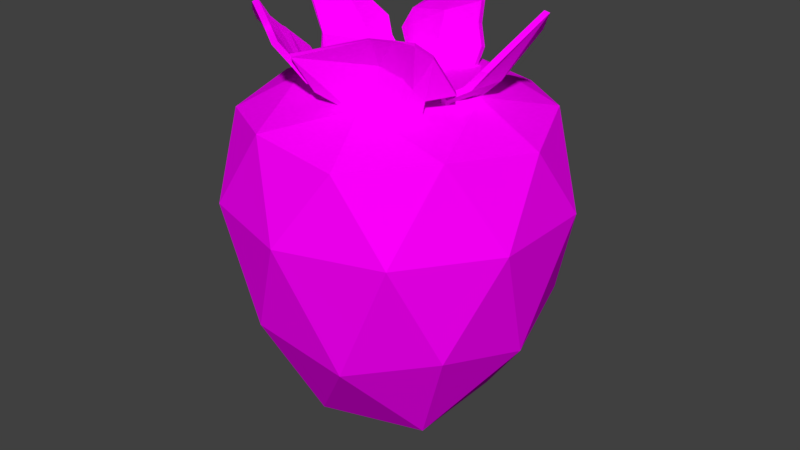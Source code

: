 # Source: strawberry.blend  (saved by Blender 2.77.0; exported with 4.5.12 LTS)
import bpy
from mathutils import Matrix  # noqa: F401  (used for matrix-valued properties, if any)

bpy.ops.wm.read_factory_settings(use_empty=True)
scene = bpy.context.scene
scene.name = 'Scene'

# ---- collections
col_collection_1 = bpy.data.collections.new('Collection 1'); scene.collection.children.link(col_collection_1)

# ---- images (referenced by path relative to the original .blend; pixels are not part of the script)
import os
ASSET_DIR = os.environ.get("B2B_ASSET_DIR", "")  # directory of the original .blend (textures are referenced by path, not embedded)
HERE = os.path.dirname(os.path.abspath(__file__))  # packed textures are extracted next to this script under _unpacked/

def load_image(name, relpath, width, height, colorspace="sRGB"):
    """Load a texture the original file referenced (path relative to the .blend, or extracted next to this script)."""
    p = next((c for c in (os.path.join(HERE, relpath), os.path.join(ASSET_DIR, relpath)) if relpath and os.path.exists(c)), "")
    if p:
        img = bpy.data.images.load(p, check_existing=True)
        img.name = name
    else:  # same state as the original file: an image datablock whose file is absent (Cycles renders it pink)
        img = bpy.data.images.new(name, width, height)
        img.source = "FILE"
        img.filepath = "//" + (relpath or name)
    img.colorspace_settings.name = colorspace
    return img
img_colorpalette_jpg_001 = load_image('colorPalette.jpg.001', 'colorPalette.jpg', 1024, 1024, 'sRGB')

# ---- materials (node trees are filled in below, after node groups)
mat_material = bpy.data.materials.new('Material')
mat_material.alpha_threshold = 0.0
mat_material.roughness = 0.5
mat_material.line_color = (0.0, 0.0, 0.0, 1.0)

# ---- material node trees
mat_material.use_nodes = True; mat_material.node_tree.nodes.clear()
_N = mat_material.node_tree.nodes; _L = mat_material.node_tree.links
n0 = _N.new('ShaderNodeOutputMaterial'); n0.name = 'Material Output'; n0.location = (300, 300)
n1 = _N.new('ShaderNodeBsdfDiffuse'); n1.name = 'Diffuse BSDF'; n1.location = (10, 300)
n2 = _N.new('ShaderNodeTexCoord'); n2.name = 'Texture Coordinate'; n2.location = (-183, 230)
n3 = _N.new('ShaderNodeTexImage'); n3.name = 'Image Texture'; n3.location = (228, 132)
n3.width = 140
n3.image = img_colorpalette_jpg_001
_L.new(n1.outputs[0], n0.inputs[0])
_L.new(n2.outputs[2], n3.inputs[0])
_L.new(n3.outputs[0], n1.inputs[0])
n0.is_active_output = True

# ---- world
world_world = bpy.data.worlds.new('World'); scene.world = world_world
world_world.color = (0.05088, 0.05088, 0.05088)
world_world.use_sun_shadow = False
world_world.sun_shadow_jitter_overblur = 0.0
world_world.cycles.sampling_method = 'MANUAL'

# ---- meshes
me_cube = bpy.data.meshes.new('Cube')
me_cube.from_pydata([(0.0, 0.0, -2.797), (1.035, -0.7522, -1.371), (-0.3954, -1.217, -1.371), (-1.28, 0.0, -1.371), (-0.3954, 1.217, -1.371), (1.035, 0.7522, -1.371), (0.3954, -1.217, 0.1436), (-1.035, -0.7522, 0.1436), (-1.035, 0.7522, 0.1436), (0.3954, 1.217, 0.1436), (1.28, 0.0, 0.1436), (0.0, 0.0, 0.3175), (-0.2324, -0.7154, -2.357), (0.6085, -0.4421, -2.357), (0.3761, -1.157, -1.547), (1.217, 0.0, -1.547), (0.6085, 0.4421, -2.357), (-0.7522, 0.0, -2.357), (-0.9846, -0.7154, -1.547), (-0.2324, 0.7154, -2.357), (-0.9846, 0.7154, -1.547), (0.3761, 1.157, -1.547), (1.361, -0.4421, -0.4825), (1.361, 0.4421, -0.4825), (0.0, -1.431, -0.4825), (0.841, -1.158, -0.4825), (-1.361, -0.4421, -0.4825), (-0.841, -1.158, -0.4825), (-0.841, 1.158, -0.4825), (-1.361, 0.4421, -0.4825), (0.841, 1.158, -0.4825), (0.0, 1.431, -0.4825), (0.9846, -0.7154, 0.2134), (-0.3761, -1.157, 0.2134), (-1.217, 0.0, 0.2134), (-0.3761, 1.157, 0.2134), (0.9846, 0.7154, 0.2134), (0.2324, -0.7154, 0.4316), (0.7522, 0.0, 0.4316), (-0.6085, -0.4421, 0.4316), (-0.6085, 0.4421, 0.4316), (0.2324, 0.7154, 0.4316), (-0.2096, 0.4591, 0.06799), (-0.2096, 0.4119, 0.08175), (-0.3079, 0.9195, 0.8352), (-0.3104, 0.8732, 0.8487), (0.1032, 0.4608, 0.05939), (0.1032, 0.4144, 0.07289), (0.2637, 0.705, 0.8977), (0.2637, 0.6587, 0.9112), (-0.3147, 0.4809, 0.4006), (-0.4479, 0.5589, 0.5863), (-0.3882, 0.6263, 0.7436), (-0.3797, 0.6754, 0.7293), (-0.4567, 0.6061, 0.5726), (-0.3179, 0.5303, 0.3864), (0.2773, 0.6111, 0.7481), (0.3457, 0.5636, 0.5849), (0.3115, 0.5161, 0.4218), (0.3115, 0.5624, 0.4083), (0.3457, 0.6099, 0.5714), (0.2773, 0.6575, 0.7346), (0.08751, 0.9275, 1.035), (0.08751, 0.9738, 1.022), (-0.01677, 0.4469, 0.2017), (-0.01677, 0.4944, 0.1878), (-0.01677, 0.4793, 0.4322), (-0.01677, 0.5033, 0.6025), (-0.01677, 0.5665, 0.8053), (-0.01677, 0.5306, 0.4169), (-0.01677, 0.5551, 0.5874), (-0.01677, 0.6192, 0.79), (0.4748, 0.2865, 0.2426), (0.4273, 0.2847, 0.2564), (0.9599, 0.4588, 0.868), (0.9217, 0.4533, 0.8634), (0.4839, -0.02353, 0.08101), (0.4376, -0.02544, 0.0945), (0.8852, -0.09396, 0.6708), (0.8335, -0.1218, 0.678), (0.5225, 0.3789, 0.3991), (0.5853, 0.5195, 0.4971), (0.7057, 0.44, 0.6222), (0.7546, 0.434, 0.6135), (0.6274, 0.5323, 0.4834), (0.5705, 0.3847, 0.3827), (0.7414, -0.1841, 0.5606), (0.611, -0.268, 0.477), (0.5485, -0.2297, 0.3327), (0.5945, -0.2276, 0.3184), (0.6563, -0.2646, 0.4593), (0.7938, -0.1669, 0.5347), (1.07, 0.2825, 1.069), (1.117, 0.2845, 1.058), (0.4829, 0.08779, 0.2799), (0.5303, 0.08982, 0.2646), (0.5643, 0.06724, 0.3597), (0.6491, 0.04259, 0.4179), (0.8044, 0.06899, 0.5459), (0.6152, 0.0695, 0.3391), (0.7045, 0.04956, 0.3955), (0.8599, 0.09913, 0.5506), (0.5452, -0.4426, 0.3086), (0.5789, -0.4767, 0.2962), (-0.1666, -0.7813, 0.495), (-0.1316, -0.7946, 0.4846), (0.7392, -0.276, 0.5472), (0.7721, -0.3093, 0.5353), (0.2171, -0.6069, 0.9102), (0.2683, -0.6354, 0.9178), (0.4044, -0.5647, 0.284), (0.2529, -0.6309, 0.2069), (0.1425, -0.6807, 0.3546), (0.1092, -0.65, 0.3758), (0.2186, -0.6001, 0.2075), (0.3696, -0.5282, 0.2924), (0.4161, -0.5704, 0.9091), (0.5912, -0.5517, 0.9143), (0.6809, -0.4555, 0.8199), (0.6485, -0.4217, 0.8314), (0.5601, -0.5153, 0.9235), (0.3764, -0.5244, 0.9065), (-0.2553, -0.8964, 0.7448), (-0.2893, -0.8657, 0.7575), (0.6127, -0.4593, 0.4987), (0.5797, -0.4239, 0.5104), (0.5252, -0.4908, 0.5676), (0.4451, -0.5013, 0.6359), (0.2583, -0.5441, 0.7027), (0.4912, -0.4491, 0.5791), (0.4061, -0.4563, 0.6444), (0.1983, -0.5245, 0.6975), (-0.3644, -0.9085, 0.8426), (-0.384, -0.9504, 0.8249), (-0.2509, -0.3624, 0.2552), (-0.2658, -0.3982, 0.257), (-0.5954, -0.8582, 1.1), (-0.6148, -0.8989, 1.083), (-0.7166, -0.3405, 0.6194), (-0.7592, -0.3814, 0.6163), (-0.3128, -0.8537, 0.6704), (-0.1957, -0.8079, 0.5381), (-0.2697, -0.6491, 0.4621), (-0.2582, -0.603, 0.4778), (-0.1676, -0.7738, 0.5513), (-0.2886, -0.8128, 0.6892), (-0.8081, -0.4778, 0.7367), (-0.8977, -0.5983, 0.8286), (-0.8385, -0.6962, 0.9431), (-0.8189, -0.656, 0.9609), (-0.8761, -0.5597, 0.849), (-0.7694, -0.4374, 0.7609), (-0.4382, -0.1745, 0.1406), (-0.4198, -0.1332, 0.1551), (-0.5536, -0.8455, 0.8765), (-0.5333, -0.8041, 0.8955), (-0.5721, -0.7471, 0.8183), (-0.5868, -0.6488, 0.782), (-0.5552, -0.4817, 0.6712), (-0.5489, -0.7035, 0.8426), (-0.5576, -0.6024, 0.8068), (-0.5129, -0.4354, 0.6628), (-0.4118, -0.0268, 0.2619), (-0.3642, -0.03444, 0.2757), (-0.9323, 0.009194, 0.8873), (-0.9017, 0.0003259, 0.8827), (-0.3464, 0.2823, 0.1003), (-0.3007, 0.2743, 0.1138), (-0.557, 0.484, 0.6901), (-0.5052, 0.4647, 0.6973), (-0.4598, -0.1539, 0.4185), (-0.5335, -0.272, 0.5164), (-0.6965, -0.105, 0.6415), (-0.7463, -0.06339, 0.6328), (-0.5846, -0.2557, 0.5027), (-0.4985, -0.1415, 0.402), (-0.3895, 0.3718, 0.5799), (-0.3591, 0.4009, 0.4963), (-0.3551, 0.3924, 0.352), (-0.3905, 0.3952, 0.3377), (-0.3865, 0.4097, 0.4787), (-0.4217, 0.3821, 0.5541), (-0.9485, 0.2847, 1.088), (-0.9923, 0.3005, 1.077), (-0.3661, 0.1238, 0.2993), (-0.4069, 0.1273, 0.2839), (-0.3946, 0.1014, 0.379), (-0.403, 0.1027, 0.4372), (-0.4297, 0.1818, 0.5652), (-0.4321, 0.1117, 0.3584), (-0.441, 0.121, 0.4148), (-0.5031, 0.2223, 0.5699)], [], [(0, 13, 12), (1, 13, 15), (0, 12, 17), (0, 17, 19), (0, 19, 16), (1, 15, 22), (2, 14, 24), (3, 18, 26), (4, 20, 28), (5, 21, 30), (1, 22, 25), (2, 24, 27), (3, 26, 29), (4, 28, 31), (5, 30, 23), (6, 32, 37), (7, 33, 39), (8, 34, 40), (9, 35, 41), (10, 36, 38), (38, 41, 11), (38, 36, 41), (36, 9, 41), (41, 40, 11), (41, 35, 40), (35, 8, 40), (40, 39, 11), (40, 34, 39), (34, 7, 39), (39, 37, 11), (39, 33, 37), (33, 6, 37), (37, 38, 11), (37, 32, 38), (32, 10, 38), (23, 36, 10), (23, 30, 36), (30, 9, 36), (31, 35, 9), (31, 28, 35), (28, 8, 35), (29, 34, 8), (29, 26, 34), (26, 7, 34), (27, 33, 7), (27, 24, 33), (24, 6, 33), (25, 32, 6), (25, 22, 32), (22, 10, 32), (30, 31, 9), (30, 21, 31), (21, 4, 31), (28, 29, 8), (28, 20, 29), (20, 3, 29), (26, 27, 7), (26, 18, 27), (18, 2, 27), (24, 25, 6), (24, 14, 25), (14, 1, 25), (22, 23, 10), (22, 15, 23), (15, 5, 23), (16, 21, 5), (16, 19, 21), (19, 4, 21), (19, 20, 4), (19, 17, 20), (17, 3, 20), (17, 18, 3), (17, 12, 18), (12, 2, 18), (15, 16, 5), (15, 13, 16), (13, 0, 16), (12, 14, 2), (12, 13, 14), (13, 1, 14), (45, 53, 52), (49, 63, 62), (47, 59, 58), (43, 65, 64), (63, 61, 71), (62, 52, 68), (66, 43, 64), (67, 50, 66), (68, 51, 67), (69, 46, 65), (70, 59, 69), (71, 60, 70), (56, 48, 49), (57, 61, 56), (58, 60, 57), (50, 42, 43), (51, 55, 50), (52, 54, 51), (53, 70, 54), (54, 69, 55), (55, 65, 42), (56, 67, 57), (57, 66, 58), (58, 64, 47), (49, 68, 56), (44, 71, 53), (64, 46, 47), (62, 44, 45), (45, 44, 53), (49, 48, 63), (47, 46, 59), (43, 42, 65), (63, 48, 61), (62, 45, 52), (66, 50, 43), (67, 51, 50), (68, 52, 51), (69, 59, 46), (70, 60, 59), (71, 61, 60), (56, 61, 48), (57, 60, 61), (58, 59, 60), (50, 55, 42), (51, 54, 55), (52, 53, 54), (53, 71, 70), (54, 70, 69), (55, 69, 65), (56, 68, 67), (57, 67, 66), (58, 66, 64), (49, 62, 68), (44, 63, 71), (64, 65, 46), (62, 63, 44), (75, 83, 82), (79, 93, 92), (77, 89, 88), (73, 95, 94), (93, 91, 101), (92, 82, 98), (96, 73, 94), (97, 80, 96), (98, 81, 97), (99, 76, 95), (100, 89, 99), (101, 90, 100), (86, 78, 79), (87, 91, 86), (88, 90, 87), (80, 72, 73), (81, 85, 80), (82, 84, 81), (83, 100, 84), (84, 99, 85), (85, 95, 72), (86, 97, 87), (87, 96, 88), (88, 94, 77), (79, 98, 86), (74, 101, 83), (94, 76, 77), (92, 74, 75), (75, 74, 83), (79, 78, 93), (77, 76, 89), (73, 72, 95), (93, 78, 91), (92, 75, 82), (96, 80, 73), (97, 81, 80), (98, 82, 81), (99, 89, 76), (100, 90, 89), (101, 91, 90), (86, 91, 78), (87, 90, 91), (88, 89, 90), (80, 85, 72), (81, 84, 85), (82, 83, 84), (83, 101, 100), (84, 100, 99), (85, 99, 95), (86, 98, 97), (87, 97, 96), (88, 96, 94), (79, 92, 98), (74, 93, 101), (94, 95, 76), (92, 93, 74), (105, 113, 112), (109, 123, 122), (107, 119, 118), (103, 125, 124), (123, 121, 131), (122, 112, 128), (126, 103, 124), (127, 110, 126), (128, 111, 127), (129, 106, 125), (130, 119, 129), (131, 120, 130), (116, 108, 109), (117, 121, 116), (118, 120, 117), (110, 102, 103), (111, 115, 110), (112, 114, 111), (113, 130, 114), (114, 129, 115), (115, 125, 102), (116, 127, 117), (117, 126, 118), (118, 124, 107), (109, 128, 116), (104, 131, 113), (124, 106, 107), (122, 104, 105), (105, 104, 113), (109, 108, 123), (107, 106, 119), (103, 102, 125), (123, 108, 121), (122, 105, 112), (126, 110, 103), (127, 111, 110), (128, 112, 111), (129, 119, 106), (130, 120, 119), (131, 121, 120), (116, 121, 108), (117, 120, 121), (118, 119, 120), (110, 115, 102), (111, 114, 115), (112, 113, 114), (113, 131, 130), (114, 130, 129), (115, 129, 125), (116, 128, 127), (117, 127, 126), (118, 126, 124), (109, 122, 128), (104, 123, 131), (124, 125, 106), (122, 123, 104), (135, 143, 142), (139, 153, 152), (137, 149, 148), (133, 155, 154), (153, 151, 161), (152, 142, 158), (156, 133, 154), (157, 140, 156), (158, 141, 157), (159, 136, 155), (160, 149, 159), (161, 150, 160), (146, 138, 139), (147, 151, 146), (148, 150, 147), (140, 132, 133), (141, 145, 140), (142, 144, 141), (143, 160, 144), (144, 159, 145), (145, 155, 132), (146, 157, 147), (147, 156, 148), (148, 154, 137), (139, 158, 146), (134, 161, 143), (154, 136, 137), (152, 134, 135), (135, 134, 143), (139, 138, 153), (137, 136, 149), (133, 132, 155), (153, 138, 151), (152, 135, 142), (156, 140, 133), (157, 141, 140), (158, 142, 141), (159, 149, 136), (160, 150, 149), (161, 151, 150), (146, 151, 138), (147, 150, 151), (148, 149, 150), (140, 145, 132), (141, 144, 145), (142, 143, 144), (143, 161, 160), (144, 160, 159), (145, 159, 155), (146, 158, 157), (147, 157, 156), (148, 156, 154), (139, 152, 158), (134, 153, 161), (154, 155, 136), (152, 153, 134), (165, 173, 172), (169, 183, 182), (167, 179, 178), (163, 185, 184), (183, 181, 191), (182, 172, 188), (186, 163, 184), (187, 170, 186), (188, 171, 187), (189, 166, 185), (190, 179, 189), (191, 180, 190), (176, 168, 169), (177, 181, 176), (178, 180, 177), (170, 162, 163), (171, 175, 170), (172, 174, 171), (173, 190, 174), (174, 189, 175), (175, 185, 162), (176, 187, 177), (177, 186, 178), (178, 184, 167), (169, 188, 176), (164, 191, 173), (184, 166, 167), (182, 164, 165), (165, 164, 173), (169, 168, 183), (167, 166, 179), (163, 162, 185), (183, 168, 181), (182, 165, 172), (186, 170, 163), (187, 171, 170), (188, 172, 171), (189, 179, 166), (190, 180, 179), (191, 181, 180), (176, 181, 168), (177, 180, 181), (178, 179, 180), (170, 175, 162), (171, 174, 175), (172, 173, 174), (173, 191, 190), (174, 190, 189), (175, 189, 185), (176, 188, 187), (177, 187, 186), (178, 186, 184), (169, 182, 188), (164, 183, 191), (184, 185, 166), (182, 183, 164)])
_uv = me_cube.uv_layers.new(name='UVMap')
_uv.uv.foreach_set('vector', [0.6959, 0.5928, 0.6947, 0.5916, 0.6954, 0.5913, 0.6934, 0.5973, 0.6934, 0.5999, 0.6922, 0.5978, 0.6959, 0.5928, 0.6954, 0.5913, 0.6968, 0.5914, 0.6907, 0.5929, 0.6897, 0.5918, 0.6911, 0.5909, 0.6927, 0.5841, 0.6936, 0.5855, 0.6922, 0.5856, 0.6934, 0.5973, 0.6922, 0.5978, 0.6926, 0.5949, 0.6951, 0.5883, 0.6943, 0.589, 0.6945, 0.5859, 0.6975, 0.5886, 0.6963, 0.5888, 0.6971, 0.586, 0.6909, 0.5879, 0.6899, 0.5889, 0.6899, 0.5857, 0.6919, 0.5886, 0.6931, 0.5881, 0.6926, 0.5911, 0.6934, 0.5973, 0.6926, 0.5949, 0.694, 0.5948, 0.6951, 0.5883, 0.6945, 0.5859, 0.6958, 0.5858, 0.6887, 0.5894, 0.6876, 0.5877, 0.6886, 0.5866, 0.6909, 0.5879, 0.6899, 0.5857, 0.6911, 0.5854, 0.6919, 0.5886, 0.6926, 0.5911, 0.6913, 0.591, 0.6894, 0.5997, 0.6883, 0.5988, 0.6895, 0.5984, 0.6915, 0.5976, 0.6906, 0.5991, 0.6907, 0.5971, 0.6909, 0.5936, 0.6915, 0.5955, 0.6903, 0.5947, 0.6885, 0.5932, 0.6898, 0.5929, 0.6889, 0.5945, 0.6876, 0.597, 0.6878, 0.5949, 0.6884, 0.5968, 0.6884, 0.5968, 0.6889, 0.5945, 0.6896, 0.5963, 0.6884, 0.5968, 0.6878, 0.5949, 0.6889, 0.5945, 0.6878, 0.5949, 0.6885, 0.5932, 0.6889, 0.5945, 0.6889, 0.5945, 0.6903, 0.5947, 0.6896, 0.5963, 0.6889, 0.5945, 0.6898, 0.5929, 0.6903, 0.5947, 0.6898, 0.5929, 0.6909, 0.5936, 0.6903, 0.5947, 0.6903, 0.5947, 0.6907, 0.5971, 0.6896, 0.5963, 0.6903, 0.5947, 0.6915, 0.5955, 0.6907, 0.5971, 0.6915, 0.5955, 0.6915, 0.5976, 0.6907, 0.5971, 0.6907, 0.5971, 0.6895, 0.5984, 0.6896, 0.5963, 0.6907, 0.5971, 0.6906, 0.5991, 0.6895, 0.5984, 0.6906, 0.5991, 0.6894, 0.5997, 0.6895, 0.5984, 0.6895, 0.5984, 0.6884, 0.5968, 0.6896, 0.5963, 0.6895, 0.5984, 0.6883, 0.5988, 0.6884, 0.5968, 0.6883, 0.5988, 0.6876, 0.597, 0.6884, 0.5968, 0.6913, 0.591, 0.692, 0.5928, 0.6911, 0.5924, 0.6913, 0.591, 0.6926, 0.5911, 0.692, 0.5928, 0.6926, 0.5911, 0.6932, 0.5927, 0.692, 0.5928, 0.6939, 0.5909, 0.6943, 0.5926, 0.6932, 0.5927, 0.6911, 0.5854, 0.6899, 0.5857, 0.69, 0.5841, 0.6899, 0.5857, 0.6889, 0.5847, 0.69, 0.5841, 0.6886, 0.5866, 0.6879, 0.5855, 0.6889, 0.5847, 0.6886, 0.5866, 0.6876, 0.5877, 0.6879, 0.5855, 0.6971, 0.586, 0.6964, 0.5842, 0.6975, 0.5843, 0.6958, 0.5858, 0.6952, 0.5841, 0.6964, 0.5842, 0.6958, 0.5858, 0.6945, 0.5859, 0.6952, 0.5841, 0.6945, 0.5859, 0.6943, 0.5845, 0.6952, 0.5841, 0.694, 0.5948, 0.6933, 0.5929, 0.6945, 0.593, 0.694, 0.5948, 0.6926, 0.5949, 0.6933, 0.5929, 0.6926, 0.5949, 0.6921, 0.5932, 0.6933, 0.5929, 0.6926, 0.5911, 0.6939, 0.5909, 0.6932, 0.5927, 0.6926, 0.5911, 0.6931, 0.5881, 0.6939, 0.5909, 0.6931, 0.5881, 0.6943, 0.5883, 0.6939, 0.5909, 0.6899, 0.5857, 0.6886, 0.5866, 0.6889, 0.5847, 0.6899, 0.5857, 0.6899, 0.5889, 0.6886, 0.5866, 0.6899, 0.5889, 0.6887, 0.5894, 0.6886, 0.5866, 0.6971, 0.586, 0.6958, 0.5858, 0.6964, 0.5842, 0.6971, 0.586, 0.6963, 0.5888, 0.6958, 0.5858, 0.6963, 0.5888, 0.6951, 0.5883, 0.6958, 0.5858, 0.6951, 0.5946, 0.694, 0.5948, 0.6945, 0.593, 0.6951, 0.5946, 0.6945, 0.5976, 0.694, 0.5948, 0.6945, 0.5976, 0.6934, 0.5973, 0.694, 0.5948, 0.6926, 0.5949, 0.6915, 0.5949, 0.6921, 0.5932, 0.6926, 0.5949, 0.6922, 0.5978, 0.6915, 0.5949, 0.6911, 0.5879, 0.6919, 0.5886, 0.6913, 0.591, 0.6922, 0.5856, 0.6931, 0.5881, 0.6919, 0.5886, 0.6922, 0.5856, 0.6936, 0.5855, 0.6931, 0.5881, 0.6936, 0.5855, 0.6943, 0.5883, 0.6931, 0.5881, 0.6911, 0.5909, 0.6899, 0.5889, 0.6909, 0.5879, 0.6911, 0.5909, 0.6897, 0.5918, 0.6899, 0.5889, 0.6897, 0.5918, 0.6887, 0.5894, 0.6899, 0.5889, 0.6968, 0.5914, 0.6963, 0.5888, 0.6975, 0.5886, 0.6968, 0.5914, 0.6954, 0.5913, 0.6963, 0.5888, 0.6954, 0.5913, 0.6951, 0.5883, 0.6963, 0.5888, 0.6911, 0.5879, 0.6922, 0.5856, 0.6919, 0.5886, 0.6922, 0.5978, 0.6934, 0.5999, 0.6923, 0.5999, 0.6915, 0.5853, 0.6927, 0.5841, 0.6922, 0.5856, 0.6954, 0.5913, 0.6943, 0.589, 0.6951, 0.5883, 0.6946, 0.5997, 0.6934, 0.5999, 0.6945, 0.5976, 0.6934, 0.5999, 0.6934, 0.5973, 0.6945, 0.5976, 0.3302, 0.5471, 0.3303, 0.5459, 0.3304, 0.5458, 0.3309, 0.5436, 0.3306, 0.5421, 0.3307, 0.5422, 0.3349, 0.5403, 0.3348, 0.5384, 0.3349, 0.5385, 0.3307, 0.5421, 0.3306, 0.5411, 0.3307, 0.5411, 0.3349, 0.5403, 0.335, 0.5382, 0.3357, 0.5388, 0.3384, 0.5503, 0.3371, 0.5492, 0.3381, 0.5487, 0.3376, 0.5471, 0.3367, 0.5459, 0.3373, 0.5462, 0.3379, 0.5478, 0.3369, 0.5474, 0.3376, 0.5471, 0.3381, 0.5487, 0.3368, 0.5485, 0.3379, 0.5478, 0.3364, 0.5386, 0.3357, 0.5391, 0.3359, 0.5386, 0.3367, 0.5386, 0.3363, 0.5402, 0.3364, 0.5386, 0.3357, 0.5388, 0.3349, 0.5374, 0.3356, 0.5379, 0.3308, 0.5443, 0.3307, 0.5435, 0.3309, 0.5436, 0.3307, 0.5452, 0.3307, 0.5443, 0.3308, 0.5443, 0.3349, 0.5385, 0.3347, 0.5378, 0.3349, 0.5378, 0.3312, 0.538, 0.3313, 0.5395, 0.3312, 0.5396, 0.3312, 0.5369, 0.3313, 0.538, 0.3312, 0.538, 0.3371, 0.5492, 0.3367, 0.5486, 0.3368, 0.5485, 0.3306, 0.5398, 0.3303, 0.5408, 0.3303, 0.5392, 0.3302, 0.5503, 0.3302, 0.5484, 0.3305, 0.5492, 0.3363, 0.5372, 0.3359, 0.5386, 0.3357, 0.5377, 0.3387, 0.5481, 0.3379, 0.5478, 0.3386, 0.5473, 0.3386, 0.5473, 0.3376, 0.5471, 0.3384, 0.5466, 0.3384, 0.5466, 0.3373, 0.5462, 0.3374, 0.5454, 0.3389, 0.5489, 0.3381, 0.5487, 0.3387, 0.5481, 0.3389, 0.5391, 0.3379, 0.5383, 0.3388, 0.5378, 0.3385, 0.5378, 0.3384, 0.5369, 0.3385, 0.537, 0.3302, 0.5503, 0.3301, 0.5482, 0.3302, 0.5483, 0.3302, 0.5471, 0.3302, 0.5472, 0.3303, 0.5459, 0.3309, 0.5436, 0.3307, 0.5435, 0.3306, 0.5421, 0.3349, 0.5403, 0.3347, 0.5403, 0.3348, 0.5384, 0.3307, 0.5421, 0.3306, 0.5421, 0.3306, 0.5411, 0.3345, 0.5362, 0.3347, 0.5376, 0.3345, 0.5379, 0.3384, 0.5503, 0.3373, 0.55, 0.3371, 0.5492, 0.3376, 0.5471, 0.3369, 0.5474, 0.3367, 0.5459, 0.3379, 0.5478, 0.3368, 0.5485, 0.3369, 0.5474, 0.3381, 0.5487, 0.3371, 0.5492, 0.3368, 0.5485, 0.3364, 0.5386, 0.3363, 0.5402, 0.3357, 0.5391, 0.3367, 0.5386, 0.3366, 0.5403, 0.3363, 0.5402, 0.3357, 0.5388, 0.335, 0.5382, 0.3349, 0.5374, 0.3308, 0.5443, 0.3307, 0.5443, 0.3307, 0.5435, 0.3307, 0.5452, 0.3306, 0.5451, 0.3307, 0.5443, 0.3349, 0.5385, 0.3348, 0.5384, 0.3347, 0.5378, 0.3312, 0.538, 0.3313, 0.538, 0.3313, 0.5395, 0.3322, 0.5452, 0.3323, 0.5453, 0.3322, 0.5462, 0.3304, 0.5458, 0.3303, 0.5459, 0.3302, 0.5453, 0.3304, 0.5456, 0.3307, 0.5472, 0.3304, 0.5472, 0.3366, 0.5366, 0.3367, 0.5386, 0.3364, 0.5386, 0.3363, 0.5372, 0.3364, 0.5386, 0.3359, 0.5386, 0.3387, 0.5481, 0.3381, 0.5487, 0.3379, 0.5478, 0.3386, 0.5473, 0.3379, 0.5478, 0.3376, 0.5471, 0.3384, 0.5466, 0.3376, 0.5471, 0.3373, 0.5462, 0.3389, 0.5489, 0.3384, 0.5503, 0.3381, 0.5487, 0.3389, 0.5391, 0.3379, 0.5403, 0.3379, 0.5383, 0.3385, 0.5378, 0.3384, 0.5378, 0.3384, 0.5369, 0.3302, 0.5503, 0.3301, 0.5502, 0.3301, 0.5482, 0.3369, 0.5432, 0.3368, 0.5444, 0.3367, 0.5445, 0.331, 0.5381, 0.331, 0.5408, 0.3309, 0.5408, 0.3301, 0.5392, 0.3303, 0.5407, 0.3301, 0.5407, 0.3322, 0.5462, 0.332, 0.5453, 0.3322, 0.5453, 0.3348, 0.5453, 0.3349, 0.5418, 0.3353, 0.5428, 0.3334, 0.5397, 0.3344, 0.542, 0.3335, 0.5426, 0.334, 0.5437, 0.3346, 0.5441, 0.3342, 0.5442, 0.3338, 0.5434, 0.3346, 0.5433, 0.334, 0.5437, 0.3335, 0.5426, 0.3347, 0.5426, 0.3338, 0.5434, 0.3359, 0.5416, 0.3362, 0.5403, 0.3362, 0.5413, 0.3357, 0.5419, 0.3353, 0.5406, 0.3359, 0.5416, 0.3353, 0.5428, 0.335, 0.5409, 0.3357, 0.5419, 0.331, 0.5376, 0.3311, 0.5383, 0.331, 0.5381, 0.3309, 0.5369, 0.3312, 0.5376, 0.331, 0.5376, 0.3301, 0.5407, 0.3303, 0.5413, 0.3301, 0.5413, 0.3389, 0.5369, 0.3387, 0.5362, 0.3388, 0.5362, 0.3388, 0.5377, 0.3387, 0.5369, 0.3389, 0.5369, 0.3367, 0.5445, 0.3368, 0.5454, 0.3367, 0.5454, 0.3362, 0.5438, 0.3357, 0.5419, 0.3367, 0.5434, 0.3367, 0.5434, 0.3359, 0.5416, 0.3366, 0.5426, 0.3366, 0.5426, 0.3362, 0.5413, 0.3367, 0.5417, 0.3331, 0.5382, 0.333, 0.5395, 0.3328, 0.5384, 0.3334, 0.5435, 0.334, 0.5437, 0.3336, 0.5442, 0.3336, 0.5442, 0.3342, 0.5442, 0.3341, 0.5452, 0.3334, 0.5379, 0.3334, 0.539, 0.3331, 0.5382, 0.3356, 0.545, 0.3353, 0.5428, 0.3362, 0.5438, 0.3385, 0.5368, 0.3386, 0.5378, 0.3385, 0.5377, 0.3367, 0.5418, 0.337, 0.5431, 0.3369, 0.5432, 0.3369, 0.5432, 0.337, 0.5431, 0.3368, 0.5444, 0.331, 0.5381, 0.3311, 0.5383, 0.331, 0.5408, 0.3301, 0.5392, 0.3302, 0.5392, 0.3303, 0.5407, 0.3322, 0.5462, 0.332, 0.5462, 0.332, 0.5453, 0.3348, 0.5453, 0.3348, 0.5426, 0.3349, 0.5418, 0.3367, 0.5418, 0.3369, 0.5432, 0.3367, 0.5445, 0.334, 0.5437, 0.3346, 0.5433, 0.3346, 0.5441, 0.3338, 0.5434, 0.3347, 0.5426, 0.3346, 0.5433, 0.3335, 0.5426, 0.3344, 0.542, 0.3347, 0.5426, 0.3359, 0.5416, 0.3353, 0.5406, 0.3362, 0.5403, 0.3357, 0.5419, 0.335, 0.5409, 0.3353, 0.5406, 0.3353, 0.5428, 0.3349, 0.5418, 0.335, 0.5409, 0.331, 0.5376, 0.3312, 0.5376, 0.3311, 0.5383, 0.3309, 0.5369, 0.331, 0.537, 0.3312, 0.5376, 0.3301, 0.5407, 0.3303, 0.5407, 0.3303, 0.5413, 0.3389, 0.5369, 0.3387, 0.5369, 0.3387, 0.5362, 0.3388, 0.5377, 0.3387, 0.5378, 0.3387, 0.5369, 0.3367, 0.5445, 0.3368, 0.5444, 0.3368, 0.5454, 0.3362, 0.5438, 0.3353, 0.5428, 0.3357, 0.5419, 0.3367, 0.5434, 0.3357, 0.5419, 0.3359, 0.5416, 0.3366, 0.5426, 0.3359, 0.5416, 0.3362, 0.5413, 0.3331, 0.5382, 0.3334, 0.539, 0.333, 0.5395, 0.3328, 0.5384, 0.333, 0.5395, 0.3328, 0.5398, 0.3336, 0.5442, 0.334, 0.5437, 0.3342, 0.5442, 0.3338, 0.5397, 0.3338, 0.5371, 0.3341, 0.5392, 0.3356, 0.545, 0.3348, 0.5453, 0.3353, 0.5428, 0.3385, 0.5368, 0.3386, 0.5369, 0.3386, 0.5378, 0.3367, 0.5418, 0.3368, 0.5417, 0.337, 0.5431, 0.3386, 0.5363, 0.3387, 0.5377, 0.3386, 0.5378, 0.3302, 0.5452, 0.3301, 0.5429, 0.3303, 0.543, 0.3312, 0.5452, 0.3319, 0.544, 0.3319, 0.5441, 0.3307, 0.5392, 0.3307, 0.5385, 0.3309, 0.5385, 0.3312, 0.5396, 0.3318, 0.5426, 0.3312, 0.5422, 0.3318, 0.5503, 0.3319, 0.5475, 0.3327, 0.5479, 0.3325, 0.5462, 0.3328, 0.5452, 0.3328, 0.5459, 0.3307, 0.5486, 0.3305, 0.5503, 0.3305, 0.5488, 0.3327, 0.5479, 0.3318, 0.5466, 0.3328, 0.547, 0.3368, 0.5417, 0.3368, 0.5403, 0.337, 0.5412, 0.3312, 0.5432, 0.3319, 0.544, 0.3312, 0.5437, 0.3312, 0.5422, 0.3321, 0.5434, 0.3312, 0.5432, 0.332, 0.5427, 0.3318, 0.5418, 0.3319, 0.542, 0.3322, 0.5435, 0.3318, 0.5426, 0.332, 0.5427, 0.3333, 0.5367, 0.3331, 0.5375, 0.3331, 0.5373, 0.3308, 0.54, 0.3306, 0.5392, 0.3307, 0.5392, 0.3307, 0.5408, 0.3306, 0.54, 0.3308, 0.54, 0.3319, 0.5453, 0.332, 0.5462, 0.3319, 0.5462, 0.3309, 0.5493, 0.3318, 0.5498, 0.3307, 0.5502, 0.3341, 0.5397, 0.3341, 0.538, 0.3343, 0.539, 0.3343, 0.539, 0.3344, 0.5379, 0.3347, 0.5385, 0.3378, 0.5378, 0.3372, 0.5371, 0.3379, 0.5371, 0.3331, 0.5373, 0.3329, 0.5363, 0.3333, 0.5367, 0.3312, 0.5465, 0.3312, 0.5454, 0.3318, 0.5455, 0.3378, 0.5385, 0.3373, 0.538, 0.3378, 0.5378, 0.3307, 0.5478, 0.3317, 0.5488, 0.3309, 0.5493, 0.3309, 0.5385, 0.3306, 0.5376, 0.3307, 0.5376, 0.3335, 0.5369, 0.3338, 0.5382, 0.3337, 0.5383, 0.3337, 0.5383, 0.3338, 0.5382, 0.3336, 0.5396, 0.3302, 0.5452, 0.3301, 0.5449, 0.3301, 0.5429, 0.3312, 0.5452, 0.3312, 0.545, 0.3319, 0.544, 0.3307, 0.5392, 0.3306, 0.5392, 0.3307, 0.5385, 0.3312, 0.5396, 0.3318, 0.5418, 0.3318, 0.5426, 0.3335, 0.5369, 0.3337, 0.5383, 0.3335, 0.5397, 0.3325, 0.5462, 0.3323, 0.5452, 0.3328, 0.5452, 0.3328, 0.547, 0.3318, 0.5466, 0.3321, 0.5462, 0.3327, 0.5479, 0.3319, 0.5475, 0.3318, 0.5466, 0.3312, 0.5437, 0.3319, 0.544, 0.3312, 0.545, 0.3312, 0.5432, 0.3321, 0.5434, 0.3319, 0.544, 0.3312, 0.5422, 0.3318, 0.5426, 0.3321, 0.5434, 0.332, 0.5427, 0.3318, 0.5426, 0.3318, 0.5418, 0.3331, 0.5373, 0.3331, 0.5375, 0.3329, 0.5379, 0.3333, 0.5367, 0.3334, 0.5369, 0.3331, 0.5375, 0.3308, 0.54, 0.3306, 0.54, 0.3306, 0.5392, 0.3307, 0.5408, 0.3306, 0.5408, 0.3306, 0.54, 0.3319, 0.5453, 0.332, 0.5452, 0.332, 0.5462, 0.3309, 0.5493, 0.3317, 0.5488, 0.3318, 0.5498, 0.3307, 0.5502, 0.3318, 0.5498, 0.3317, 0.5503, 0.3343, 0.539, 0.3341, 0.538, 0.3344, 0.5379, 0.3378, 0.5378, 0.3373, 0.538, 0.3372, 0.5371, 0.3305, 0.5472, 0.3307, 0.5486, 0.3305, 0.5488, 0.3343, 0.5364, 0.3345, 0.5378, 0.3343, 0.5379, 0.3378, 0.5385, 0.3377, 0.5403, 0.3373, 0.538, 0.3307, 0.5478, 0.3309, 0.5465, 0.3317, 0.5488, 0.3309, 0.5385, 0.3307, 0.5385, 0.3306, 0.5376, 0.3335, 0.5369, 0.3336, 0.5368, 0.3338, 0.5382, 0.3305, 0.543, 0.3305, 0.5441, 0.3304, 0.5443, 0.3303, 0.5392, 0.3302, 0.5363, 0.3303, 0.5364, 0.3334, 0.5382, 0.3335, 0.5397, 0.3334, 0.5397, 0.3372, 0.5387, 0.337, 0.538, 0.3371, 0.538, 0.3332, 0.5398, 0.3333, 0.5433, 0.3327, 0.5424, 0.3347, 0.5453, 0.3362, 0.5468, 0.3354, 0.5479, 0.3359, 0.549, 0.3367, 0.5489, 0.3362, 0.5493, 0.3357, 0.5487, 0.3366, 0.548, 0.3359, 0.549, 0.3354, 0.5479, 0.3367, 0.5472, 0.3357, 0.5487, 0.3367, 0.5381, 0.337, 0.5371, 0.337, 0.538, 0.3326, 0.5434, 0.333, 0.5446, 0.3324, 0.5438, 0.3327, 0.5424, 0.3334, 0.5441, 0.3326, 0.5434, 0.3334, 0.5382, 0.3334, 0.5373, 0.3335, 0.5375, 0.3341, 0.5362, 0.3343, 0.5372, 0.3341, 0.537, 0.3331, 0.5447, 0.3334, 0.5441, 0.3334, 0.5442, 0.337, 0.5395, 0.3371, 0.5387, 0.3372, 0.5387, 0.3369, 0.5403, 0.3369, 0.5395, 0.337, 0.5395, 0.3304, 0.5443, 0.3305, 0.5451, 0.3304, 0.5452, 0.3322, 0.5379, 0.3316, 0.5396, 0.3316, 0.5378, 0.3322, 0.5398, 0.3322, 0.5379, 0.3324, 0.539, 0.3324, 0.539, 0.3325, 0.5377, 0.3328, 0.5383, 0.3349, 0.5488, 0.3357, 0.5487, 0.335, 0.5496, 0.335, 0.5496, 0.3359, 0.549, 0.3353, 0.55, 0.3353, 0.55, 0.3362, 0.5493, 0.3363, 0.5503, 0.3347, 0.5481, 0.3354, 0.5479, 0.3349, 0.5488, 0.3325, 0.5404, 0.3327, 0.5424, 0.3322, 0.5417, 0.3371, 0.538, 0.337, 0.5371, 0.3372, 0.5371, 0.3304, 0.5416, 0.3306, 0.5429, 0.3305, 0.543, 0.3305, 0.543, 0.3306, 0.5429, 0.3305, 0.5441, 0.3303, 0.5392, 0.3302, 0.539, 0.3302, 0.5363, 0.3334, 0.5382, 0.3335, 0.5382, 0.3335, 0.5397, 0.3372, 0.5387, 0.3371, 0.5387, 0.337, 0.538, 0.3332, 0.5398, 0.3333, 0.5425, 0.3333, 0.5433, 0.3347, 0.5453, 0.3356, 0.5456, 0.3362, 0.5468, 0.3359, 0.549, 0.3366, 0.548, 0.3367, 0.5489, 0.3357, 0.5487, 0.3367, 0.5472, 0.3366, 0.548, 0.3354, 0.5479, 0.3362, 0.5468, 0.3367, 0.5472, 0.3324, 0.5438, 0.333, 0.5446, 0.3322, 0.5452, 0.3326, 0.5434, 0.3334, 0.5441, 0.333, 0.5446, 0.3327, 0.5424, 0.3333, 0.5433, 0.3334, 0.5441, 0.3341, 0.537, 0.3343, 0.5372, 0.3341, 0.5379, 0.3341, 0.5362, 0.3342, 0.5363, 0.3343, 0.5372, 0.3331, 0.5447, 0.333, 0.5446, 0.3334, 0.5441, 0.337, 0.5395, 0.3369, 0.5395, 0.3371, 0.5387, 0.3369, 0.5403, 0.3367, 0.5403, 0.3369, 0.5395, 0.3304, 0.5443, 0.3305, 0.5441, 0.3305, 0.5451, 0.3313, 0.5375, 0.3316, 0.5389, 0.3313, 0.5396, 0.3303, 0.537, 0.3306, 0.5391, 0.3303, 0.5392, 0.3324, 0.539, 0.3322, 0.5379, 0.3325, 0.5377, 0.3349, 0.5488, 0.3354, 0.5479, 0.3357, 0.5487, 0.335, 0.5496, 0.3357, 0.5487, 0.3359, 0.549, 0.3353, 0.55, 0.3359, 0.549, 0.3362, 0.5493, 0.3347, 0.5481, 0.3347, 0.5453, 0.3354, 0.5479, 0.3325, 0.5404, 0.3332, 0.5398, 0.3327, 0.5424, 0.3371, 0.538, 0.337, 0.538, 0.337, 0.5371, 0.3304, 0.5416, 0.3305, 0.5415, 0.3306, 0.5429, 0.331, 0.5424, 0.3312, 0.5437, 0.331, 0.5439, 0.3303, 0.5422, 0.3304, 0.5452, 0.3303, 0.5451, 0.3319, 0.5461, 0.3318, 0.5454, 0.3319, 0.5453, 0.3384, 0.5378, 0.3382, 0.537, 0.3383, 0.537, 0.3334, 0.5452, 0.3346, 0.5482, 0.3341, 0.5482, 0.3375, 0.5454, 0.3371, 0.5425, 0.3382, 0.5422, 0.3381, 0.5412, 0.3378, 0.5405, 0.3382, 0.5409, 0.3381, 0.5415, 0.3374, 0.5411, 0.3381, 0.5412, 0.3382, 0.5422, 0.337, 0.5414, 0.3381, 0.5415, 0.334, 0.5494, 0.3346, 0.5503, 0.3341, 0.5497, 0.334, 0.5491, 0.3347, 0.5491, 0.334, 0.5494, 0.3341, 0.5482, 0.3347, 0.5485, 0.334, 0.5491, 0.3381, 0.5378, 0.3381, 0.5371, 0.3382, 0.5373, 0.3311, 0.5461, 0.3311, 0.5457, 0.3312, 0.5457, 0.3309, 0.5465, 0.331, 0.5461, 0.3311, 0.5461, 0.3328, 0.537, 0.3329, 0.5379, 0.3328, 0.5379, 0.3328, 0.5362, 0.3329, 0.537, 0.3328, 0.537, 0.331, 0.5439, 0.331, 0.545, 0.3309, 0.5452, 0.333, 0.548, 0.334, 0.5491, 0.3328, 0.5492, 0.3328, 0.5492, 0.334, 0.5494, 0.3332, 0.5495, 0.3332, 0.5495, 0.3341, 0.5497, 0.3337, 0.55, 0.3387, 0.5424, 0.3381, 0.5415, 0.3388, 0.5421, 0.3388, 0.5421, 0.3381, 0.5412, 0.3389, 0.5415, 0.3389, 0.5415, 0.3382, 0.5409, 0.3387, 0.5403, 0.3387, 0.5433, 0.3382, 0.5422, 0.3387, 0.5424, 0.3328, 0.5465, 0.3341, 0.5482, 0.333, 0.548, 0.3307, 0.541, 0.3309, 0.5421, 0.3307, 0.5421, 0.3309, 0.5409, 0.3311, 0.5423, 0.331, 0.5424, 0.331, 0.5424, 0.3311, 0.5423, 0.3312, 0.5437, 0.3303, 0.5422, 0.3304, 0.5423, 0.3304, 0.5452, 0.3319, 0.5461, 0.3318, 0.5462, 0.3318, 0.5454, 0.3384, 0.5378, 0.3382, 0.5378, 0.3382, 0.537, 0.3334, 0.5452, 0.3346, 0.5472, 0.3346, 0.5482, 0.3375, 0.5454, 0.337, 0.5441, 0.3371, 0.5425, 0.3381, 0.5412, 0.3374, 0.5411, 0.3378, 0.5405, 0.3381, 0.5415, 0.337, 0.5414, 0.3374, 0.5411, 0.3382, 0.5422, 0.3371, 0.5425, 0.337, 0.5414, 0.334, 0.5494, 0.3347, 0.5491, 0.3346, 0.5503, 0.334, 0.5491, 0.3347, 0.5485, 0.3347, 0.5491, 0.3341, 0.5482, 0.3346, 0.5482, 0.3347, 0.5485, 0.3312, 0.5457, 0.3311, 0.5457, 0.3308, 0.5452, 0.3311, 0.5461, 0.331, 0.5461, 0.3311, 0.5457, 0.3309, 0.5465, 0.3308, 0.5465, 0.331, 0.5461, 0.3328, 0.537, 0.3329, 0.537, 0.3329, 0.5379, 0.3328, 0.5362, 0.3329, 0.5362, 0.3329, 0.537, 0.331, 0.5439, 0.3312, 0.5437, 0.331, 0.545, 0.333, 0.548, 0.3341, 0.5482, 0.334, 0.5491, 0.3328, 0.5492, 0.334, 0.5491, 0.334, 0.5494, 0.3332, 0.5495, 0.334, 0.5494, 0.3341, 0.5497, 0.3387, 0.5424, 0.3382, 0.5422, 0.3381, 0.5415, 0.3388, 0.5421, 0.3381, 0.5415, 0.3381, 0.5412, 0.3389, 0.5415, 0.3381, 0.5412, 0.3382, 0.5409, 0.3387, 0.5433, 0.3375, 0.5454, 0.3382, 0.5422, 0.3328, 0.5465, 0.3334, 0.5452, 0.3341, 0.5482, 0.3307, 0.541, 0.3308, 0.541, 0.3309, 0.5421, 0.3309, 0.5409, 0.331, 0.5408, 0.3311, 0.5423])
me_cube.materials.append(mat_material)
me_cube.use_remesh_preserve_volume = False
me_cube.use_remesh_preserve_attributes = False
me_cube.use_mirror_vertex_groups = False
me_cube.update()

# ---- objects
ob_cube = bpy.data.objects.new('Cube', me_cube)

# ---- transforms, parenting, visibility, modifiers, constraints
ob_cube.location = (0.0, 0.0, 0.0)
ob_cube.lock_rotations_4d = False
ob_cube.empty_display_type = 'ARROWS'
ob_cube.lineart.crease_threshold = 0.0

# ---- collection membership
col_collection_1.objects.link(ob_cube)

# ---- scene / render settings (as saved in the file)
scene.frame_start = 1; scene.frame_end = 250; scene.frame_set(1)
scene.render.engine = 'CYCLES'
scene.render.resolution_percentage = 50
scene.render.dither_intensity = 0.0
scene.cycles.use_denoising = False
scene.cycles.samples = 128
scene.cycles.sampling_pattern = 'TABULATED_SOBOL'
scene.cycles.light_sampling_threshold = 0.0
scene.cycles.use_adaptive_sampling = False
scene.cycles.use_light_tree = False
scene.cycles.blur_glossy = 0.0
scene.cycles.sample_clamp_indirect = 0.0
scene.view_settings.view_transform = 'Standard'
bpy.context.view_layer.update()

# ---- added for rendering (the .blend has no active camera and no usable light): camera, sun
cam_auto = bpy.data.cameras.new('AutoCamera')
cam_auto.lens = 50.0
cam_auto.sensor_width = 36.0
cam_auto.clip_end = 1000.0
ob_auto_camera = bpy.data.objects.new('AutoCamera', cam_auto)
scene.collection.objects.link(ob_auto_camera)
ob_auto_camera.location = (5.13317, -6.15981, 3.25829)
ob_auto_camera.rotation_euler = (1.09748, -7.21219e-08, 0.694738)
scene.camera = ob_auto_camera
light_auto_sun = bpy.data.lights.new('AutoSun', 'SUN')
light_auto_sun.energy = 3.0
light_auto_sun.angle = 0.0523599
ob_auto_sun = bpy.data.objects.new('AutoSun', light_auto_sun)
scene.collection.objects.link(ob_auto_sun)
ob_auto_sun.rotation_euler = (0.872665, 0.174533, 0.523599)
bpy.context.view_layer.update()
